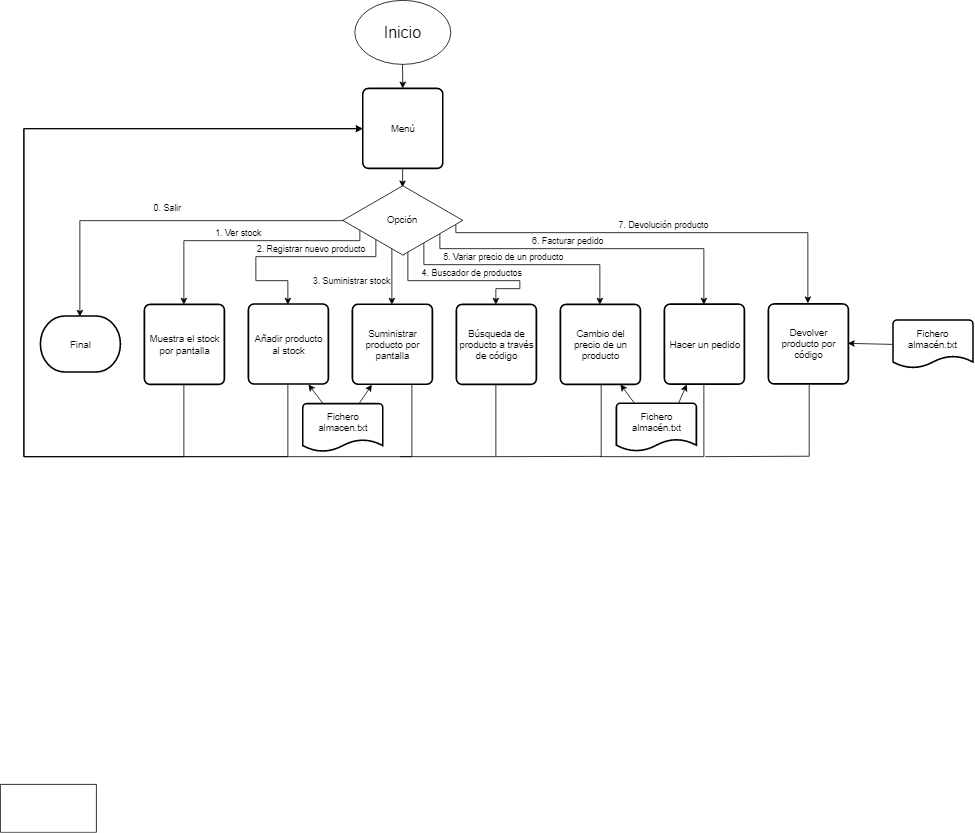

The diagram above was exported from draw.io. Its source (the exported page's mxGraphModel, read from the mxfile embedded in the PNG):
<mxGraphModel dx="2084" dy="643" grid="1" gridSize="10" guides="1" tooltips="1" connect="1" arrows="1" fold="1" page="1" pageScale="1" pageWidth="827" pageHeight="1169" math="0" shadow="0">
  <root>
    <mxCell id="0" />
    <mxCell id="1" parent="0" />
    <mxCell id="ZuYi-Sh2FdrT8otkvREG-3" style="edgeStyle=none;rounded=0;orthogonalLoop=1;jettySize=auto;html=1;exitX=0.5;exitY=1;exitDx=0;exitDy=0;" edge="1" parent="1" source="ZuYi-Sh2FdrT8otkvREG-2">
      <mxGeometry relative="1" as="geometry">
        <mxPoint x="413" y="80" as="targetPoint" />
      </mxGeometry>
    </mxCell>
    <mxCell id="ZuYi-Sh2FdrT8otkvREG-9" style="edgeStyle=none;rounded=0;orthogonalLoop=1;jettySize=auto;html=1;exitX=0.5;exitY=1;exitDx=0;exitDy=0;entryX=0.5;entryY=0;entryDx=0;entryDy=0;" edge="1" parent="1" source="ZuYi-Sh2FdrT8otkvREG-2">
      <mxGeometry relative="1" as="geometry">
        <mxPoint x="413" y="130" as="targetPoint" />
      </mxGeometry>
    </mxCell>
    <mxCell id="ZuYi-Sh2FdrT8otkvREG-2" value="&lt;font style=&quot;font-size: 20px&quot;&gt;Inicio&lt;/font&gt;" style="ellipse;whiteSpace=wrap;html=1;" vertex="1" parent="1">
      <mxGeometry x="353" y="20" width="120" height="80" as="geometry" />
    </mxCell>
    <mxCell id="ZuYi-Sh2FdrT8otkvREG-10" style="edgeStyle=none;rounded=0;orthogonalLoop=1;jettySize=auto;html=1;exitX=0.5;exitY=1;exitDx=0;exitDy=0;entryX=0.498;entryY=0.044;entryDx=0;entryDy=0;entryPerimeter=0;" edge="1" parent="1" target="ZuYi-Sh2FdrT8otkvREG-8">
      <mxGeometry relative="1" as="geometry">
        <mxPoint x="413" y="210" as="sourcePoint" />
      </mxGeometry>
    </mxCell>
    <mxCell id="ZuYi-Sh2FdrT8otkvREG-17" value="0. Salir&lt;br&gt;" style="edgeStyle=orthogonalEdgeStyle;rounded=0;orthogonalLoop=1;jettySize=auto;html=1;entryX=0.5;entryY=0;entryDx=0;entryDy=0;entryPerimeter=0;exitX=0.007;exitY=0.502;exitDx=0;exitDy=0;exitPerimeter=0;" edge="1" parent="1" source="ZuYi-Sh2FdrT8otkvREG-8" target="ZuYi-Sh2FdrT8otkvREG-12">
      <mxGeometry x="-0.0223" y="-15" relative="1" as="geometry">
        <mxPoint x="258" y="295" as="targetPoint" />
        <mxPoint y="-1" as="offset" />
      </mxGeometry>
    </mxCell>
    <mxCell id="ZuYi-Sh2FdrT8otkvREG-36" value="1. Ver stock&amp;nbsp;" style="edgeStyle=orthogonalEdgeStyle;rounded=0;orthogonalLoop=1;jettySize=auto;html=1;entryX=0.5;entryY=0;entryDx=0;entryDy=0;exitX=0.505;exitY=0.977;exitDx=0;exitDy=0;exitPerimeter=0;" edge="1" parent="1" source="ZuYi-Sh2FdrT8otkvREG-8" target="ZuYi-Sh2FdrT8otkvREG-33">
      <mxGeometry x="0.2899" y="-10" relative="1" as="geometry">
        <mxPoint x="413" y="420" as="targetPoint" />
        <Array as="points">
          <mxPoint x="414" y="295" />
          <mxPoint x="360" y="295" />
          <mxPoint x="360" y="320" />
          <mxPoint x="140" y="320" />
        </Array>
        <mxPoint as="offset" />
      </mxGeometry>
    </mxCell>
    <mxCell id="ZuYi-Sh2FdrT8otkvREG-13" style="edgeStyle=orthogonalEdgeStyle;rounded=0;orthogonalLoop=1;jettySize=auto;html=1;exitX=0.5;exitY=0;exitDx=0;exitDy=0;exitPerimeter=0;entryX=0.5;entryY=0;entryDx=0;entryDy=0;entryPerimeter=0;" edge="1" parent="1" source="ZuYi-Sh2FdrT8otkvREG-12" target="ZuYi-Sh2FdrT8otkvREG-12">
      <mxGeometry relative="1" as="geometry" />
    </mxCell>
    <mxCell id="ZuYi-Sh2FdrT8otkvREG-12" value="Final" style="strokeWidth=2;html=1;shape=mxgraph.flowchart.terminator;whiteSpace=wrap;" vertex="1" parent="1">
      <mxGeometry x="-40" y="414.5" width="100" height="70" as="geometry" />
    </mxCell>
    <mxCell id="ZuYi-Sh2FdrT8otkvREG-25" value="Menú" style="rounded=1;whiteSpace=wrap;html=1;absoluteArcSize=1;arcSize=14;strokeWidth=2;" vertex="1" parent="1">
      <mxGeometry x="363" y="130" width="100" height="100" as="geometry" />
    </mxCell>
    <mxCell id="ZuYi-Sh2FdrT8otkvREG-53" style="edgeStyle=none;rounded=0;orthogonalLoop=1;jettySize=auto;html=1;entryX=1;entryY=0.5;entryDx=0;entryDy=0;" edge="1" parent="1" target="ZuYi-Sh2FdrT8otkvREG-27">
      <mxGeometry relative="1" as="geometry">
        <mxPoint x="1025" y="450" as="sourcePoint" />
        <mxPoint x="970" y="440" as="targetPoint" />
      </mxGeometry>
    </mxCell>
    <mxCell id="ZuYi-Sh2FdrT8otkvREG-27" value="Devolver producto por código" style="rounded=1;whiteSpace=wrap;html=1;absoluteArcSize=1;arcSize=14;strokeWidth=2;" vertex="1" parent="1">
      <mxGeometry x="870.0172413793103" y="399.4022848195043" width="100" height="100" as="geometry" />
    </mxCell>
    <mxCell id="ZuYi-Sh2FdrT8otkvREG-28" value="Hacer un pedido" style="rounded=1;whiteSpace=wrap;html=1;absoluteArcSize=1;arcSize=14;strokeWidth=2;" vertex="1" parent="1">
      <mxGeometry x="740" y="399.6609476023707" width="100" height="100" as="geometry" />
    </mxCell>
    <mxCell id="ZuYi-Sh2FdrT8otkvREG-29" value="Cambio del precio de un producto" style="rounded=1;whiteSpace=wrap;html=1;absoluteArcSize=1;arcSize=14;strokeWidth=2;" vertex="1" parent="1">
      <mxGeometry x="610" y="400" width="100" height="100" as="geometry" />
    </mxCell>
    <mxCell id="ZuYi-Sh2FdrT8otkvREG-59" style="edgeStyle=orthogonalEdgeStyle;rounded=0;orthogonalLoop=1;jettySize=auto;html=1;exitX=0.5;exitY=1;exitDx=0;exitDy=0;endArrow=none;endFill=0;" edge="1" parent="1" source="ZuYi-Sh2FdrT8otkvREG-30">
      <mxGeometry relative="1" as="geometry">
        <mxPoint x="410" y="590" as="targetPoint" />
        <Array as="points">
          <mxPoint x="530" y="590" />
        </Array>
      </mxGeometry>
    </mxCell>
    <mxCell id="ZuYi-Sh2FdrT8otkvREG-30" value="Búsqueda de producto a través de código" style="rounded=1;whiteSpace=wrap;html=1;absoluteArcSize=1;arcSize=14;strokeWidth=2;" vertex="1" parent="1">
      <mxGeometry x="480" y="400" width="100" height="100" as="geometry" />
    </mxCell>
    <mxCell id="ZuYi-Sh2FdrT8otkvREG-49" style="edgeStyle=none;rounded=0;orthogonalLoop=1;jettySize=auto;html=1;entryX=0.25;entryY=1;entryDx=0;entryDy=0;" edge="1" parent="1" source="ZuYi-Sh2FdrT8otkvREG-44" target="ZuYi-Sh2FdrT8otkvREG-31">
      <mxGeometry relative="1" as="geometry" />
    </mxCell>
    <mxCell id="ZuYi-Sh2FdrT8otkvREG-56" style="edgeStyle=orthogonalEdgeStyle;rounded=0;orthogonalLoop=1;jettySize=auto;html=1;exitX=0.75;exitY=1;exitDx=0;exitDy=0;entryX=0;entryY=0.5;entryDx=0;entryDy=0;" edge="1" parent="1" source="ZuYi-Sh2FdrT8otkvREG-31" target="ZuYi-Sh2FdrT8otkvREG-25">
      <mxGeometry relative="1" as="geometry">
        <mxPoint x="360" y="180" as="targetPoint" />
        <Array as="points">
          <mxPoint x="425" y="590" />
          <mxPoint x="-60" y="590" />
          <mxPoint x="-60" y="180" />
        </Array>
      </mxGeometry>
    </mxCell>
    <mxCell id="ZuYi-Sh2FdrT8otkvREG-31" value="Suministrar producto por pantalla" style="rounded=1;whiteSpace=wrap;html=1;absoluteArcSize=1;arcSize=14;strokeWidth=2;" vertex="1" parent="1">
      <mxGeometry x="350" y="399.7777608235677" width="100" height="100" as="geometry" />
    </mxCell>
    <mxCell id="ZuYi-Sh2FdrT8otkvREG-47" style="edgeStyle=none;rounded=0;orthogonalLoop=1;jettySize=auto;html=1;exitX=0.26;exitY=0.016;exitDx=0;exitDy=0;exitPerimeter=0;" edge="1" parent="1" source="ZuYi-Sh2FdrT8otkvREG-44">
      <mxGeometry relative="1" as="geometry">
        <mxPoint x="310" y="520" as="sourcePoint" />
        <mxPoint x="295" y="500" as="targetPoint" />
      </mxGeometry>
    </mxCell>
    <mxCell id="ZuYi-Sh2FdrT8otkvREG-55" style="edgeStyle=orthogonalEdgeStyle;rounded=0;orthogonalLoop=1;jettySize=auto;html=1;exitX=0.5;exitY=1;exitDx=0;exitDy=0;entryX=0;entryY=0.5;entryDx=0;entryDy=0;" edge="1" parent="1" source="ZuYi-Sh2FdrT8otkvREG-32" target="ZuYi-Sh2FdrT8otkvREG-25">
      <mxGeometry relative="1" as="geometry">
        <mxPoint x="362" y="180" as="targetPoint" />
        <Array as="points">
          <mxPoint x="270" y="590" />
          <mxPoint x="-60" y="590" />
          <mxPoint x="-60" y="180" />
        </Array>
      </mxGeometry>
    </mxCell>
    <mxCell id="ZuYi-Sh2FdrT8otkvREG-32" value="Añadir producto al stock" style="rounded=1;whiteSpace=wrap;html=1;absoluteArcSize=1;arcSize=14;strokeWidth=2;" vertex="1" parent="1">
      <mxGeometry x="220" y="399.5" width="100" height="100" as="geometry" />
    </mxCell>
    <mxCell id="ZuYi-Sh2FdrT8otkvREG-54" style="edgeStyle=orthogonalEdgeStyle;rounded=0;orthogonalLoop=1;jettySize=auto;html=1;exitX=0.5;exitY=1;exitDx=0;exitDy=0;entryX=0;entryY=0.5;entryDx=0;entryDy=0;" edge="1" parent="1" source="ZuYi-Sh2FdrT8otkvREG-33" target="ZuYi-Sh2FdrT8otkvREG-25">
      <mxGeometry relative="1" as="geometry">
        <mxPoint x="360" y="190" as="targetPoint" />
        <Array as="points">
          <mxPoint x="140" y="590" />
          <mxPoint x="-60" y="590" />
          <mxPoint x="-60" y="180" />
        </Array>
      </mxGeometry>
    </mxCell>
    <mxCell id="ZuYi-Sh2FdrT8otkvREG-33" value="Muestra el stock por pantalla" style="rounded=1;whiteSpace=wrap;html=1;absoluteArcSize=1;arcSize=14;strokeWidth=2;" vertex="1" parent="1">
      <mxGeometry x="90" y="400" width="100" height="100" as="geometry" />
    </mxCell>
    <mxCell id="ZuYi-Sh2FdrT8otkvREG-34" value="" style="verticalLabelPosition=bottom;verticalAlign=top;html=1;shape=mxgraph.basic.rect;fillColor=#ffffff;fillColor2=none;strokeColor=#000000;strokeWidth=1;size=20;indent=5;" vertex="1" parent="1">
      <mxGeometry x="-90" y="1000" width="120" height="60" as="geometry" />
    </mxCell>
    <mxCell id="ZuYi-Sh2FdrT8otkvREG-37" value="2. Registrar nuevo producto" style="edgeStyle=orthogonalEdgeStyle;rounded=0;orthogonalLoop=1;jettySize=auto;html=1;exitX=0.21;exitY=0.703;exitDx=0;exitDy=0;exitPerimeter=0;entryX=0.5;entryY=0;entryDx=0;entryDy=0;" edge="1" parent="1" source="ZuYi-Sh2FdrT8otkvREG-8" target="ZuYi-Sh2FdrT8otkvREG-32">
      <mxGeometry x="-0.1826" y="-10" relative="1" as="geometry">
        <mxPoint x="370" y="320" as="sourcePoint" />
        <mxPoint x="262" y="396" as="targetPoint" />
        <Array as="points">
          <mxPoint x="380" y="313" />
          <mxPoint x="380" y="340" />
          <mxPoint x="230" y="340" />
          <mxPoint x="230" y="370" />
          <mxPoint x="270" y="370" />
        </Array>
        <mxPoint as="offset" />
      </mxGeometry>
    </mxCell>
    <mxCell id="ZuYi-Sh2FdrT8otkvREG-38" value="3. Suministrar stock" style="edgeStyle=orthogonalEdgeStyle;rounded=0;orthogonalLoop=1;jettySize=auto;html=1;entryX=0.5;entryY=0;entryDx=0;entryDy=0;" edge="1" parent="1" target="ZuYi-Sh2FdrT8otkvREG-31">
      <mxGeometry x="0.4565" y="-50" relative="1" as="geometry">
        <mxPoint x="381" y="310" as="sourcePoint" />
        <mxPoint x="273" y="410" as="targetPoint" />
        <Array as="points">
          <mxPoint x="400" y="310" />
        </Array>
        <mxPoint as="offset" />
      </mxGeometry>
    </mxCell>
    <mxCell id="ZuYi-Sh2FdrT8otkvREG-39" value="4. Buscador de productos" style="edgeStyle=orthogonalEdgeStyle;rounded=0;orthogonalLoop=1;jettySize=auto;html=1;entryX=0.5;entryY=0;entryDx=0;entryDy=0;" edge="1" parent="1" target="ZuYi-Sh2FdrT8otkvREG-30">
      <mxGeometry x="0.1377" y="10" relative="1" as="geometry">
        <mxPoint x="391.2758620689656" y="319.8620689655172" as="sourcePoint" />
        <mxPoint x="409.8965517241379" y="409.51724137931035" as="targetPoint" />
        <Array as="points">
          <mxPoint x="420" y="320" />
          <mxPoint x="420" y="370" />
          <mxPoint x="560" y="370" />
          <mxPoint x="560" y="380" />
          <mxPoint x="530" y="380" />
        </Array>
        <mxPoint as="offset" />
      </mxGeometry>
    </mxCell>
    <mxCell id="ZuYi-Sh2FdrT8otkvREG-40" value="5. Variar precio de un producto" style="edgeStyle=orthogonalEdgeStyle;rounded=0;orthogonalLoop=1;jettySize=auto;html=1;entryX=0.5;entryY=0;entryDx=0;entryDy=0;" edge="1" parent="1" target="ZuYi-Sh2FdrT8otkvREG-29">
      <mxGeometry x="0.0263" y="10" relative="1" as="geometry">
        <mxPoint x="401" y="330" as="sourcePoint" />
        <mxPoint x="540" y="410" as="targetPoint" />
        <Array as="points">
          <mxPoint x="401" y="320" />
          <mxPoint x="440" y="320" />
          <mxPoint x="440" y="350" />
          <mxPoint x="660" y="350" />
        </Array>
        <mxPoint as="offset" />
      </mxGeometry>
    </mxCell>
    <mxCell id="ZuYi-Sh2FdrT8otkvREG-41" value="6. Facturar pedido" style="edgeStyle=orthogonalEdgeStyle;rounded=0;orthogonalLoop=1;jettySize=auto;html=1;entryX=0.5;entryY=0;entryDx=0;entryDy=0;" edge="1" parent="1" target="ZuYi-Sh2FdrT8otkvREG-28">
      <mxGeometry x="-0.0035" y="10" relative="1" as="geometry">
        <mxPoint x="412" y="320" as="sourcePoint" />
        <mxPoint x="669.8965517241379" y="410.2068965517242" as="targetPoint" />
        <Array as="points">
          <mxPoint x="412" y="310" />
          <mxPoint x="460" y="310" />
          <mxPoint x="460" y="330" />
          <mxPoint x="790" y="330" />
        </Array>
        <mxPoint as="offset" />
      </mxGeometry>
    </mxCell>
    <mxCell id="ZuYi-Sh2FdrT8otkvREG-42" value="7. Devolución producto" style="edgeStyle=orthogonalEdgeStyle;rounded=0;orthogonalLoop=1;jettySize=auto;html=1;entryX=0.5;entryY=0;entryDx=0;entryDy=0;exitX=0.935;exitY=0.553;exitDx=0;exitDy=0;exitPerimeter=0;" edge="1" parent="1" source="ZuYi-Sh2FdrT8otkvREG-8" target="ZuYi-Sh2FdrT8otkvREG-27">
      <mxGeometry x="0.0031" y="10" relative="1" as="geometry">
        <mxPoint x="480" y="310" as="sourcePoint" />
        <mxPoint x="800.2413793103451" y="409.51724137931035" as="targetPoint" />
        <Array as="points">
          <mxPoint x="479" y="310" />
          <mxPoint x="920" y="310" />
        </Array>
        <mxPoint as="offset" />
      </mxGeometry>
    </mxCell>
    <mxCell id="ZuYi-Sh2FdrT8otkvREG-8" value="Opción" style="html=1;whiteSpace=wrap;aspect=fixed;shape=isoRectangle;" vertex="1" parent="1">
      <mxGeometry x="338" y="250" width="150" height="90" as="geometry" />
    </mxCell>
    <mxCell id="ZuYi-Sh2FdrT8otkvREG-44" value="Fichero almacen.txt&lt;br&gt;&lt;br&gt;" style="strokeWidth=2;html=1;shape=mxgraph.flowchart.document2;whiteSpace=wrap;size=0.25;" vertex="1" parent="1">
      <mxGeometry x="288" y="524" width="100" height="60" as="geometry" />
    </mxCell>
    <mxCell id="ZuYi-Sh2FdrT8otkvREG-45" value="Fichero almacén.txt&lt;br&gt;&lt;br&gt;" style="strokeWidth=2;html=1;shape=mxgraph.flowchart.document2;whiteSpace=wrap;size=0.25;" vertex="1" parent="1">
      <mxGeometry x="680" y="523.5" width="100" height="60" as="geometry" />
    </mxCell>
    <mxCell id="ZuYi-Sh2FdrT8otkvREG-46" value="Fichero almacén.txt&lt;br&gt;&lt;br&gt;" style="strokeWidth=2;html=1;shape=mxgraph.flowchart.document2;whiteSpace=wrap;size=0.25;" vertex="1" parent="1">
      <mxGeometry x="1025.7142857142858" y="419.5" width="100" height="60" as="geometry" />
    </mxCell>
    <mxCell id="ZuYi-Sh2FdrT8otkvREG-50" style="edgeStyle=none;rounded=0;orthogonalLoop=1;jettySize=auto;html=1;exitX=0.223;exitY=-0.007;exitDx=0;exitDy=0;exitPerimeter=0;" edge="1" parent="1" source="ZuYi-Sh2FdrT8otkvREG-45">
      <mxGeometry relative="1" as="geometry">
        <mxPoint x="690" y="500" as="sourcePoint" />
        <mxPoint x="685" y="500" as="targetPoint" />
      </mxGeometry>
    </mxCell>
    <mxCell id="ZuYi-Sh2FdrT8otkvREG-51" style="edgeStyle=none;rounded=0;orthogonalLoop=1;jettySize=auto;html=1;exitX=0.773;exitY=0.012;exitDx=0;exitDy=0;exitPerimeter=0;" edge="1" parent="1" source="ZuYi-Sh2FdrT8otkvREG-45">
      <mxGeometry relative="1" as="geometry">
        <mxPoint x="760" y="520" as="sourcePoint" />
        <mxPoint x="768" y="500" as="targetPoint" />
        <Array as="points" />
      </mxGeometry>
    </mxCell>
    <mxCell id="ZuYi-Sh2FdrT8otkvREG-60" style="edgeStyle=orthogonalEdgeStyle;rounded=0;orthogonalLoop=1;jettySize=auto;html=1;exitX=0.5;exitY=1;exitDx=0;exitDy=0;endArrow=none;endFill=0;" edge="1" parent="1">
      <mxGeometry relative="1" as="geometry">
        <mxPoint x="530" y="590" as="targetPoint" />
        <mxPoint x="660.1904761904761" y="499.80952380952374" as="sourcePoint" />
        <Array as="points">
          <mxPoint x="660" y="590" />
        </Array>
      </mxGeometry>
    </mxCell>
    <mxCell id="ZuYi-Sh2FdrT8otkvREG-61" style="edgeStyle=orthogonalEdgeStyle;rounded=0;orthogonalLoop=1;jettySize=auto;html=1;exitX=0.5;exitY=1;exitDx=0;exitDy=0;endArrow=none;endFill=0;" edge="1" parent="1">
      <mxGeometry relative="1" as="geometry">
        <mxPoint x="660" y="590" as="targetPoint" />
        <mxPoint x="790.0952380952381" y="499.80952380952374" as="sourcePoint" />
        <Array as="points">
          <mxPoint x="789.9047619047619" y="590" />
        </Array>
      </mxGeometry>
    </mxCell>
    <mxCell id="ZuYi-Sh2FdrT8otkvREG-62" style="edgeStyle=orthogonalEdgeStyle;rounded=0;orthogonalLoop=1;jettySize=auto;html=1;exitX=0.5;exitY=1;exitDx=0;exitDy=0;endArrow=none;endFill=0;" edge="1" parent="1">
      <mxGeometry relative="1" as="geometry">
        <mxPoint x="790.1904761904761" y="589.8095238095237" as="targetPoint" />
        <mxPoint x="920.1904761904761" y="499.80952380952374" as="sourcePoint" />
        <Array as="points">
          <mxPoint x="919.9047619047619" y="590" />
        </Array>
      </mxGeometry>
    </mxCell>
  </root>
</mxGraphModel>